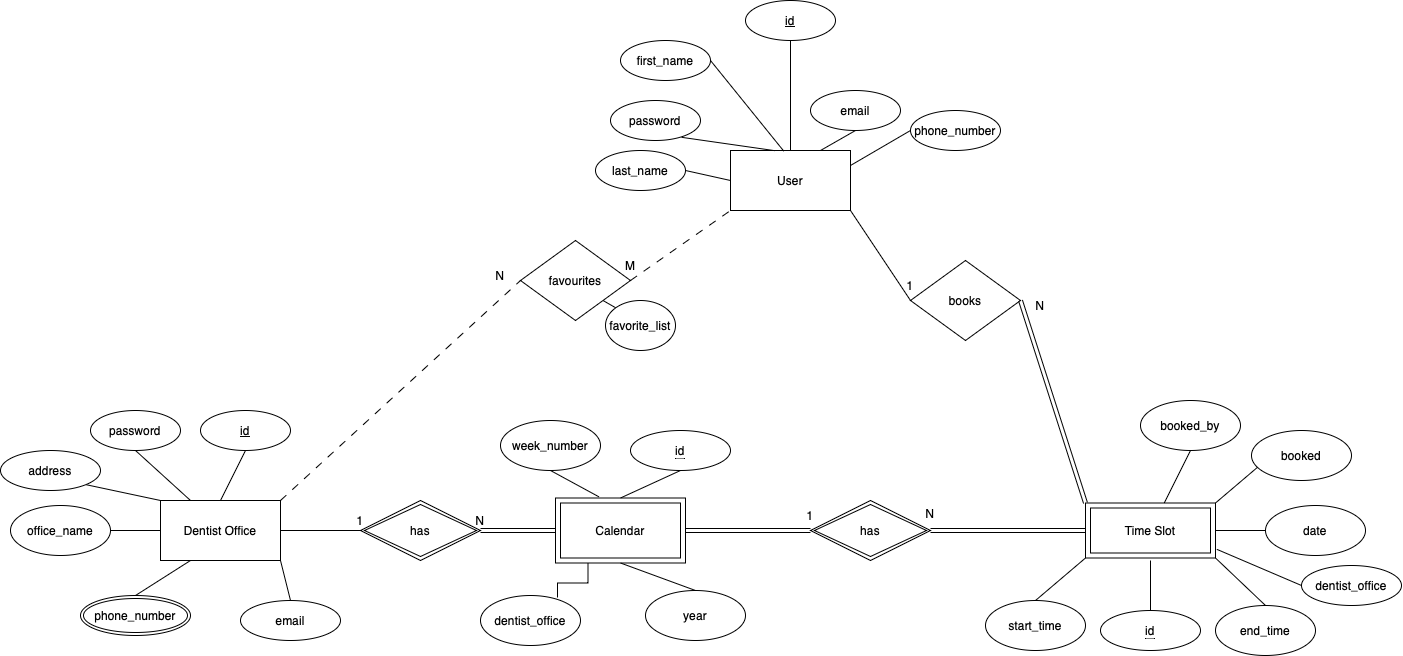

The diagram above was exported from draw.io. Its source (the exported page's mxGraphModel, read from the mxfile embedded in the PNG):
<mxGraphModel dx="2150" dy="2214" grid="1" gridSize="10" guides="1" tooltips="1" connect="1" arrows="1" fold="1" page="1" pageScale="1" pageWidth="827" pageHeight="1169" math="0" shadow="0">
  <root>
    <mxCell id="0" />
    <mxCell id="1" parent="0" />
    <mxCell id="PxJ4NTsI8p2x0rD4E_pd-1" value="Dentist Office" style="rounded=0;whiteSpace=wrap;html=1;" parent="1" vertex="1">
      <mxGeometry x="50" y="130" width="120" height="60" as="geometry" />
    </mxCell>
    <mxCell id="PxJ4NTsI8p2x0rD4E_pd-3" value="User" style="rounded=0;whiteSpace=wrap;html=1;" parent="1" vertex="1">
      <mxGeometry x="620" y="-220" width="120" height="60" as="geometry" />
    </mxCell>
    <mxCell id="PxJ4NTsI8p2x0rD4E_pd-7" value="" style="endArrow=none;html=1;rounded=0;exitX=1;exitY=0.5;exitDx=0;exitDy=0;entryX=0;entryY=0.5;entryDx=0;entryDy=0;" parent="1" source="PxJ4NTsI8p2x0rD4E_pd-1" target="VqvUbCvw7loDg3aWfsCU-10" edge="1">
      <mxGeometry width="50" height="50" relative="1" as="geometry">
        <mxPoint x="200" y="210" as="sourcePoint" />
        <mxPoint x="250" y="120" as="targetPoint" />
        <Array as="points" />
      </mxGeometry>
    </mxCell>
    <mxCell id="PxJ4NTsI8p2x0rD4E_pd-10" value="" style="endArrow=none;html=1;rounded=0;entryX=0;entryY=0.5;entryDx=0;entryDy=0;exitX=1;exitY=0.5;exitDx=0;exitDy=0;shape=link;" parent="1" source="VqvUbCvw7loDg3aWfsCU-10" edge="1">
      <mxGeometry width="50" height="50" relative="1" as="geometry">
        <mxPoint x="365" y="140" as="sourcePoint" />
        <mxPoint x="450" y="160" as="targetPoint" />
      </mxGeometry>
    </mxCell>
    <mxCell id="6ifHRzykw-1yjHyYREuH-9" style="rounded=0;orthogonalLoop=1;jettySize=auto;html=1;exitX=0.5;exitY=1;exitDx=0;exitDy=0;entryX=0.25;entryY=0;entryDx=0;entryDy=0;endArrow=none;endFill=0;" parent="1" source="6ifHRzykw-1yjHyYREuH-8" target="PxJ4NTsI8p2x0rD4E_pd-1" edge="1">
      <mxGeometry relative="1" as="geometry">
        <mxPoint x="165" y="40" as="targetPoint" />
      </mxGeometry>
    </mxCell>
    <mxCell id="6ifHRzykw-1yjHyYREuH-8" value="password" style="ellipse;whiteSpace=wrap;html=1;" parent="1" vertex="1">
      <mxGeometry x="-20" y="40" width="90" height="40" as="geometry" />
    </mxCell>
    <mxCell id="NfZlsMc8hpyyQiPKfKQf-10" value="&lt;u&gt;id&lt;/u&gt;" style="ellipse;whiteSpace=wrap;html=1;" parent="1" vertex="1">
      <mxGeometry x="90" y="40" width="90" height="40" as="geometry" />
    </mxCell>
    <mxCell id="PxJ4NTsI8p2x0rD4E_pd-16" value="office_name" style="ellipse;whiteSpace=wrap;html=1;" parent="1" vertex="1">
      <mxGeometry x="-100" y="135" width="100" height="50" as="geometry" />
    </mxCell>
    <mxCell id="PxJ4NTsI8p2x0rD4E_pd-21" value="" style="endArrow=none;html=1;rounded=0;exitX=1;exitY=0.5;exitDx=0;exitDy=0;entryX=0;entryY=0.5;entryDx=0;entryDy=0;" parent="1" source="PxJ4NTsI8p2x0rD4E_pd-16" target="PxJ4NTsI8p2x0rD4E_pd-1" edge="1">
      <mxGeometry width="50" height="50" relative="1" as="geometry">
        <mxPoint y="200" as="sourcePoint" />
        <mxPoint x="50" y="150" as="targetPoint" />
      </mxGeometry>
    </mxCell>
    <mxCell id="NfZlsMc8hpyyQiPKfKQf-14" style="rounded=0;orthogonalLoop=1;jettySize=auto;html=1;exitX=1;exitY=1;exitDx=0;exitDy=0;entryX=0;entryY=0;entryDx=0;entryDy=0;endArrow=none;endFill=0;" parent="1" source="NfZlsMc8hpyyQiPKfKQf-13" target="PxJ4NTsI8p2x0rD4E_pd-1" edge="1">
      <mxGeometry relative="1" as="geometry" />
    </mxCell>
    <mxCell id="NfZlsMc8hpyyQiPKfKQf-13" value="address" style="ellipse;whiteSpace=wrap;html=1;" parent="1" vertex="1">
      <mxGeometry x="-110" y="80" width="100" height="40" as="geometry" />
    </mxCell>
    <mxCell id="PxJ4NTsI8p2x0rD4E_pd-27" value="" style="endArrow=none;html=1;rounded=0;exitX=1;exitY=0.5;exitDx=0;exitDy=0;shape=link;entryX=0;entryY=0.5;entryDx=0;entryDy=0;" parent="1" target="VqvUbCvw7loDg3aWfsCU-11" edge="1">
      <mxGeometry width="50" height="50" relative="1" as="geometry">
        <mxPoint x="570" y="160" as="sourcePoint" />
        <mxPoint x="730" y="190" as="targetPoint" />
      </mxGeometry>
    </mxCell>
    <mxCell id="PxJ4NTsI8p2x0rD4E_pd-40" value="books" style="rhombus;whiteSpace=wrap;html=1;" parent="1" vertex="1">
      <mxGeometry x="800" y="-110" width="110" height="80" as="geometry" />
    </mxCell>
    <mxCell id="PxJ4NTsI8p2x0rD4E_pd-43" value="" style="endArrow=none;html=1;rounded=0;entryX=1;entryY=1;entryDx=0;entryDy=0;exitX=0;exitY=0.5;exitDx=0;exitDy=0;" parent="1" source="PxJ4NTsI8p2x0rD4E_pd-40" target="PxJ4NTsI8p2x0rD4E_pd-3" edge="1">
      <mxGeometry width="50" height="50" relative="1" as="geometry">
        <mxPoint x="70" y="550" as="sourcePoint" />
        <mxPoint x="-140" y="960" as="targetPoint" />
      </mxGeometry>
    </mxCell>
    <mxCell id="PxJ4NTsI8p2x0rD4E_pd-50" style="rounded=0;orthogonalLoop=1;jettySize=auto;html=1;exitX=0.5;exitY=1;exitDx=0;exitDy=0;entryX=0.75;entryY=0;entryDx=0;entryDy=0;endArrow=none;endFill=0;" parent="1" source="VqvUbCvw7loDg3aWfsCU-50" target="PxJ4NTsI8p2x0rD4E_pd-3" edge="1">
      <mxGeometry relative="1" as="geometry">
        <mxPoint x="55" y="460" as="targetPoint" />
        <mxPoint x="785" y="-260" as="sourcePoint" />
      </mxGeometry>
    </mxCell>
    <mxCell id="PxJ4NTsI8p2x0rD4E_pd-52" style="rounded=0;orthogonalLoop=1;jettySize=auto;html=1;exitX=0.5;exitY=1;exitDx=0;exitDy=0;entryX=0.5;entryY=0;entryDx=0;entryDy=0;endArrow=none;endFill=0;" parent="1" source="PxJ4NTsI8p2x0rD4E_pd-53" target="PxJ4NTsI8p2x0rD4E_pd-3" edge="1">
      <mxGeometry relative="1" as="geometry">
        <mxPoint x="55" y="460" as="targetPoint" />
      </mxGeometry>
    </mxCell>
    <mxCell id="PxJ4NTsI8p2x0rD4E_pd-53" value="&lt;u&gt;id&lt;/u&gt;" style="ellipse;whiteSpace=wrap;html=1;" parent="1" vertex="1">
      <mxGeometry x="635" y="-370" width="90" height="40" as="geometry" />
    </mxCell>
    <mxCell id="PxJ4NTsI8p2x0rD4E_pd-55" style="rounded=0;orthogonalLoop=1;jettySize=auto;html=1;exitX=0.789;exitY=0.92;exitDx=0;exitDy=0;entryX=0.37;entryY=0.003;entryDx=0;entryDy=0;endArrow=none;endFill=0;entryPerimeter=0;exitPerimeter=0;" parent="1" source="VqvUbCvw7loDg3aWfsCU-52" target="PxJ4NTsI8p2x0rD4E_pd-3" edge="1">
      <mxGeometry relative="1" as="geometry">
        <mxPoint x="570" y="-270" as="sourcePoint" />
        <mxPoint x="-560" y="960" as="targetPoint" />
      </mxGeometry>
    </mxCell>
    <mxCell id="NfZlsMc8hpyyQiPKfKQf-40" value="1" style="text;html=1;align=center;verticalAlign=middle;whiteSpace=wrap;rounded=0;" parent="1" vertex="1">
      <mxGeometry x="220" y="135" width="60" height="30" as="geometry" />
    </mxCell>
    <mxCell id="NfZlsMc8hpyyQiPKfKQf-49" value="N" style="text;html=1;align=center;verticalAlign=middle;whiteSpace=wrap;rounded=0;" parent="1" vertex="1">
      <mxGeometry x="340" y="135" width="60" height="30" as="geometry" />
    </mxCell>
    <mxCell id="VqvUbCvw7loDg3aWfsCU-2" style="rounded=0;orthogonalLoop=1;jettySize=auto;html=1;exitX=0.5;exitY=1;exitDx=0;exitDy=0;entryX=0.5;entryY=0;entryDx=0;entryDy=0;endArrow=none;endFill=0;" parent="1" source="NfZlsMc8hpyyQiPKfKQf-10" target="PxJ4NTsI8p2x0rD4E_pd-1" edge="1">
      <mxGeometry relative="1" as="geometry">
        <mxPoint x="175" y="90" as="sourcePoint" />
        <mxPoint x="150" y="140" as="targetPoint" />
      </mxGeometry>
    </mxCell>
    <mxCell id="VqvUbCvw7loDg3aWfsCU-6" value="" style="endArrow=none;html=1;rounded=0;exitX=0.5;exitY=0;exitDx=0;exitDy=0;entryX=0.25;entryY=1;entryDx=0;entryDy=0;" parent="1" source="VqvUbCvw7loDg3aWfsCU-8" target="PxJ4NTsI8p2x0rD4E_pd-1" edge="1">
      <mxGeometry width="50" height="50" relative="1" as="geometry">
        <mxPoint x="45" y="229" as="sourcePoint" />
        <mxPoint x="50" y="190" as="targetPoint" />
      </mxGeometry>
    </mxCell>
    <mxCell id="VqvUbCvw7loDg3aWfsCU-8" value="phone_number" style="ellipse;shape=doubleEllipse;margin=3;whiteSpace=wrap;html=1;align=center;" parent="1" vertex="1">
      <mxGeometry x="-30" y="225" width="110" height="40" as="geometry" />
    </mxCell>
    <mxCell id="VqvUbCvw7loDg3aWfsCU-10" value="has" style="shape=rhombus;double=1;perimeter=rhombusPerimeter;whiteSpace=wrap;html=1;align=center;" parent="1" vertex="1">
      <mxGeometry x="250" y="130" width="120" height="60" as="geometry" />
    </mxCell>
    <mxCell id="VqvUbCvw7loDg3aWfsCU-11" value="has" style="shape=rhombus;double=1;perimeter=rhombusPerimeter;whiteSpace=wrap;html=1;align=center;" parent="1" vertex="1">
      <mxGeometry x="700" y="130" width="120" height="60" as="geometry" />
    </mxCell>
    <mxCell id="VqvUbCvw7loDg3aWfsCU-12" value="Time Slot" style="shape=ext;margin=3;double=1;whiteSpace=wrap;html=1;align=center;" parent="1" vertex="1">
      <mxGeometry x="975" y="132.5" width="130" height="55" as="geometry" />
    </mxCell>
    <mxCell id="587u60qLzo7t8P8L7QpE-5" style="edgeStyle=orthogonalEdgeStyle;rounded=0;orthogonalLoop=1;jettySize=auto;html=1;exitX=0.25;exitY=1;exitDx=0;exitDy=0;entryX=0.77;entryY=0.04;entryDx=0;entryDy=0;endArrow=none;endFill=0;entryPerimeter=0;" edge="1" parent="1" source="VqvUbCvw7loDg3aWfsCU-13" target="587u60qLzo7t8P8L7QpE-4">
      <mxGeometry relative="1" as="geometry" />
    </mxCell>
    <mxCell id="VqvUbCvw7loDg3aWfsCU-13" value="Calendar" style="shape=ext;margin=3;double=1;whiteSpace=wrap;html=1;align=center;" parent="1" vertex="1">
      <mxGeometry x="445" y="127.5" width="130" height="65" as="geometry" />
    </mxCell>
    <mxCell id="VqvUbCvw7loDg3aWfsCU-17" style="rounded=0;orthogonalLoop=1;jettySize=auto;html=1;exitX=0.5;exitY=1;exitDx=0;exitDy=0;entryX=0.5;entryY=0;entryDx=0;entryDy=0;endArrow=none;endFill=0;" parent="1" target="VqvUbCvw7loDg3aWfsCU-13" edge="1">
      <mxGeometry relative="1" as="geometry">
        <mxPoint x="570" y="100" as="sourcePoint" />
        <mxPoint x="120" y="140" as="targetPoint" />
      </mxGeometry>
    </mxCell>
    <mxCell id="VqvUbCvw7loDg3aWfsCU-18" value="" style="endArrow=none;html=1;rounded=0;exitX=1;exitY=0.5;exitDx=0;exitDy=0;shape=link;entryX=0;entryY=0.5;entryDx=0;entryDy=0;" parent="1" source="VqvUbCvw7loDg3aWfsCU-11" target="VqvUbCvw7loDg3aWfsCU-12" edge="1">
      <mxGeometry width="50" height="50" relative="1" as="geometry">
        <mxPoint x="875" y="160" as="sourcePoint" />
        <mxPoint x="765" y="170" as="targetPoint" />
      </mxGeometry>
    </mxCell>
    <mxCell id="VqvUbCvw7loDg3aWfsCU-19" value="N" style="text;html=1;align=center;verticalAlign=middle;whiteSpace=wrap;rounded=0;" parent="1" vertex="1">
      <mxGeometry x="790" y="127.5" width="60" height="30" as="geometry" />
    </mxCell>
    <mxCell id="VqvUbCvw7loDg3aWfsCU-21" value="1" style="text;html=1;align=center;verticalAlign=middle;whiteSpace=wrap;rounded=0;" parent="1" vertex="1">
      <mxGeometry x="670" y="130" width="60" height="30" as="geometry" />
    </mxCell>
    <mxCell id="VqvUbCvw7loDg3aWfsCU-23" style="rounded=0;orthogonalLoop=1;jettySize=auto;html=1;exitX=0.5;exitY=0;exitDx=0;exitDy=0;endArrow=none;endFill=0;" parent="1" edge="1">
      <mxGeometry relative="1" as="geometry">
        <mxPoint x="1040" y="240" as="sourcePoint" />
        <mxPoint x="1040" y="190" as="targetPoint" />
      </mxGeometry>
    </mxCell>
    <mxCell id="VqvUbCvw7loDg3aWfsCU-25" value="end_time" style="ellipse;whiteSpace=wrap;html=1;" parent="1" vertex="1">
      <mxGeometry x="1105" y="235" width="100" height="50" as="geometry" />
    </mxCell>
    <mxCell id="VqvUbCvw7loDg3aWfsCU-26" value="start_time" style="ellipse;whiteSpace=wrap;html=1;" parent="1" vertex="1">
      <mxGeometry x="875" y="230" width="100" height="50" as="geometry" />
    </mxCell>
    <mxCell id="VqvUbCvw7loDg3aWfsCU-28" value="" style="endArrow=none;html=1;rounded=0;exitX=0.5;exitY=0;exitDx=0;exitDy=0;entryX=0;entryY=1;entryDx=0;entryDy=0;" parent="1" source="VqvUbCvw7loDg3aWfsCU-26" target="VqvUbCvw7loDg3aWfsCU-12" edge="1">
      <mxGeometry width="50" height="50" relative="1" as="geometry">
        <mxPoint x="65" y="240" as="sourcePoint" />
        <mxPoint x="105" y="210" as="targetPoint" />
        <Array as="points" />
      </mxGeometry>
    </mxCell>
    <mxCell id="VqvUbCvw7loDg3aWfsCU-29" value="" style="endArrow=none;html=1;rounded=0;exitX=0.5;exitY=0;exitDx=0;exitDy=0;entryX=1;entryY=1;entryDx=0;entryDy=0;" parent="1" source="VqvUbCvw7loDg3aWfsCU-25" target="VqvUbCvw7loDg3aWfsCU-12" edge="1">
      <mxGeometry width="50" height="50" relative="1" as="geometry">
        <mxPoint x="75" y="250" as="sourcePoint" />
        <mxPoint x="125" y="210" as="targetPoint" />
      </mxGeometry>
    </mxCell>
    <mxCell id="VqvUbCvw7loDg3aWfsCU-30" value="date" style="ellipse;whiteSpace=wrap;html=1;" parent="1" vertex="1">
      <mxGeometry x="1155" y="135" width="100" height="50" as="geometry" />
    </mxCell>
    <mxCell id="VqvUbCvw7loDg3aWfsCU-33" value="" style="endArrow=none;html=1;rounded=0;exitX=0;exitY=0.5;exitDx=0;exitDy=0;entryX=1;entryY=0.5;entryDx=0;entryDy=0;" parent="1" source="VqvUbCvw7loDg3aWfsCU-30" target="VqvUbCvw7loDg3aWfsCU-12" edge="1">
      <mxGeometry width="50" height="50" relative="1" as="geometry">
        <mxPoint x="1165" y="245" as="sourcePoint" />
        <mxPoint x="1115" y="198" as="targetPoint" />
      </mxGeometry>
    </mxCell>
    <mxCell id="VqvUbCvw7loDg3aWfsCU-34" value="" style="endArrow=none;html=1;rounded=0;entryX=1;entryY=0;entryDx=0;entryDy=0;" parent="1" target="VqvUbCvw7loDg3aWfsCU-12" edge="1">
      <mxGeometry width="50" height="50" relative="1" as="geometry">
        <mxPoint x="1155" y="90" as="sourcePoint" />
        <mxPoint x="1125" y="208" as="targetPoint" />
      </mxGeometry>
    </mxCell>
    <mxCell id="VqvUbCvw7loDg3aWfsCU-35" value="booked" style="ellipse;whiteSpace=wrap;html=1;" parent="1" vertex="1">
      <mxGeometry x="1141" y="60" width="100" height="50" as="geometry" />
    </mxCell>
    <mxCell id="VqvUbCvw7loDg3aWfsCU-36" value="1" style="text;html=1;align=center;verticalAlign=middle;whiteSpace=wrap;rounded=0;" parent="1" vertex="1">
      <mxGeometry x="770" y="-100" width="60" height="30" as="geometry" />
    </mxCell>
    <mxCell id="VqvUbCvw7loDg3aWfsCU-37" value="N" style="text;html=1;align=center;verticalAlign=middle;whiteSpace=wrap;rounded=0;" parent="1" vertex="1">
      <mxGeometry x="900" y="-80" width="60" height="30" as="geometry" />
    </mxCell>
    <mxCell id="VqvUbCvw7loDg3aWfsCU-38" value="week_number" style="ellipse;whiteSpace=wrap;html=1;" parent="1" vertex="1">
      <mxGeometry x="390" y="50" width="100" height="50" as="geometry" />
    </mxCell>
    <mxCell id="VqvUbCvw7loDg3aWfsCU-39" style="rounded=0;orthogonalLoop=1;jettySize=auto;html=1;exitX=0.5;exitY=1;exitDx=0;exitDy=0;endArrow=none;endFill=0;entryX=0.335;entryY=-0.017;entryDx=0;entryDy=0;entryPerimeter=0;" parent="1" source="VqvUbCvw7loDg3aWfsCU-38" target="VqvUbCvw7loDg3aWfsCU-13" edge="1">
      <mxGeometry relative="1" as="geometry">
        <mxPoint x="580" y="110" as="sourcePoint" />
        <mxPoint x="500" y="130" as="targetPoint" />
      </mxGeometry>
    </mxCell>
    <mxCell id="VqvUbCvw7loDg3aWfsCU-42" value="" style="endArrow=none;html=1;rounded=0;exitX=1;exitY=0.5;exitDx=0;exitDy=0;shape=link;entryX=0;entryY=0;entryDx=0;entryDy=0;" parent="1" source="PxJ4NTsI8p2x0rD4E_pd-40" target="VqvUbCvw7loDg3aWfsCU-12" edge="1">
      <mxGeometry width="50" height="50" relative="1" as="geometry">
        <mxPoint x="830" y="170" as="sourcePoint" />
        <mxPoint x="930" y="170" as="targetPoint" />
      </mxGeometry>
    </mxCell>
    <mxCell id="VqvUbCvw7loDg3aWfsCU-43" value="favourites" style="rhombus;whiteSpace=wrap;html=1;" parent="1" vertex="1">
      <mxGeometry x="410" y="-130" width="110" height="80" as="geometry" />
    </mxCell>
    <mxCell id="VqvUbCvw7loDg3aWfsCU-44" value="" style="endArrow=none;html=1;rounded=0;entryX=0;entryY=1;entryDx=0;entryDy=0;exitX=1;exitY=0.5;exitDx=0;exitDy=0;dashed=1;dashPattern=8 8;" parent="1" source="VqvUbCvw7loDg3aWfsCU-43" target="PxJ4NTsI8p2x0rD4E_pd-3" edge="1">
      <mxGeometry width="50" height="50" relative="1" as="geometry">
        <mxPoint x="810" y="-60" as="sourcePoint" />
        <mxPoint x="750" y="-180" as="targetPoint" />
      </mxGeometry>
    </mxCell>
    <mxCell id="VqvUbCvw7loDg3aWfsCU-45" value="" style="endArrow=none;html=1;rounded=0;entryX=0;entryY=0.5;entryDx=0;entryDy=0;exitX=1;exitY=0;exitDx=0;exitDy=0;dashed=1;dashPattern=8 8;" parent="1" source="PxJ4NTsI8p2x0rD4E_pd-1" target="VqvUbCvw7loDg3aWfsCU-43" edge="1">
      <mxGeometry width="50" height="50" relative="1" as="geometry">
        <mxPoint x="820" y="-50" as="sourcePoint" />
        <mxPoint x="760" y="-170" as="targetPoint" />
      </mxGeometry>
    </mxCell>
    <mxCell id="VqvUbCvw7loDg3aWfsCU-46" value="M" style="text;html=1;align=center;verticalAlign=middle;whiteSpace=wrap;rounded=0;" parent="1" vertex="1">
      <mxGeometry x="490" y="-120" width="60" height="30" as="geometry" />
    </mxCell>
    <mxCell id="VqvUbCvw7loDg3aWfsCU-47" value="N" style="text;html=1;align=center;verticalAlign=middle;whiteSpace=wrap;rounded=0;" parent="1" vertex="1">
      <mxGeometry x="360" y="-110" width="60" height="30" as="geometry" />
    </mxCell>
    <mxCell id="VqvUbCvw7loDg3aWfsCU-48" value="&lt;span style=&quot;border-bottom: 1px dotted&quot;&gt;id&lt;/span&gt;" style="ellipse;whiteSpace=wrap;html=1;align=center;" parent="1" vertex="1">
      <mxGeometry x="520" y="60" width="100" height="40" as="geometry" />
    </mxCell>
    <mxCell id="VqvUbCvw7loDg3aWfsCU-49" value="&lt;span style=&quot;border-bottom: 1px dotted&quot;&gt;id&lt;/span&gt;" style="ellipse;whiteSpace=wrap;html=1;align=center;" parent="1" vertex="1">
      <mxGeometry x="990" y="240" width="100" height="40" as="geometry" />
    </mxCell>
    <mxCell id="VqvUbCvw7loDg3aWfsCU-50" value="email" style="ellipse;whiteSpace=wrap;html=1;" parent="1" vertex="1">
      <mxGeometry x="700" y="-280" width="90" height="40" as="geometry" />
    </mxCell>
    <mxCell id="VqvUbCvw7loDg3aWfsCU-51" value="phone_number" style="ellipse;whiteSpace=wrap;html=1;" parent="1" vertex="1">
      <mxGeometry x="800" y="-260" width="90" height="40" as="geometry" />
    </mxCell>
    <mxCell id="VqvUbCvw7loDg3aWfsCU-52" value="password" style="ellipse;whiteSpace=wrap;html=1;" parent="1" vertex="1">
      <mxGeometry x="500" y="-270" width="90" height="40" as="geometry" />
    </mxCell>
    <mxCell id="VqvUbCvw7loDg3aWfsCU-53" style="rounded=0;orthogonalLoop=1;jettySize=auto;html=1;exitX=0;exitY=0.5;exitDx=0;exitDy=0;entryX=1;entryY=0.25;entryDx=0;entryDy=0;endArrow=none;endFill=0;" parent="1" source="VqvUbCvw7loDg3aWfsCU-51" target="PxJ4NTsI8p2x0rD4E_pd-3" edge="1">
      <mxGeometry relative="1" as="geometry">
        <mxPoint x="720" y="-210" as="targetPoint" />
        <mxPoint x="755" y="-230" as="sourcePoint" />
      </mxGeometry>
    </mxCell>
    <mxCell id="VqvUbCvw7loDg3aWfsCU-54" value="last_name" style="ellipse;whiteSpace=wrap;html=1;" parent="1" vertex="1">
      <mxGeometry x="485" y="-220" width="90" height="40" as="geometry" />
    </mxCell>
    <mxCell id="VqvUbCvw7loDg3aWfsCU-55" value="first_name" style="ellipse;whiteSpace=wrap;html=1;" parent="1" vertex="1">
      <mxGeometry x="510" y="-330" width="90" height="40" as="geometry" />
    </mxCell>
    <mxCell id="VqvUbCvw7loDg3aWfsCU-56" style="rounded=0;orthogonalLoop=1;jettySize=auto;html=1;exitX=1;exitY=0.5;exitDx=0;exitDy=0;entryX=0.445;entryY=0.013;entryDx=0;entryDy=0;endArrow=none;endFill=0;entryPerimeter=0;" parent="1" source="VqvUbCvw7loDg3aWfsCU-55" target="PxJ4NTsI8p2x0rD4E_pd-3" edge="1">
      <mxGeometry relative="1" as="geometry">
        <mxPoint x="581" y="-223" as="sourcePoint" />
        <mxPoint x="674" y="-210" as="targetPoint" />
      </mxGeometry>
    </mxCell>
    <mxCell id="VqvUbCvw7loDg3aWfsCU-57" style="rounded=0;orthogonalLoop=1;jettySize=auto;html=1;exitX=1;exitY=0.5;exitDx=0;exitDy=0;entryX=0;entryY=0.5;entryDx=0;entryDy=0;endArrow=none;endFill=0;" parent="1" source="VqvUbCvw7loDg3aWfsCU-54" target="PxJ4NTsI8p2x0rD4E_pd-3" edge="1">
      <mxGeometry relative="1" as="geometry">
        <mxPoint x="591" y="-213" as="sourcePoint" />
        <mxPoint x="684" y="-200" as="targetPoint" />
      </mxGeometry>
    </mxCell>
    <mxCell id="OKOP_9z9s7PjuIeHejSL-2" value="year" style="ellipse;whiteSpace=wrap;html=1;" parent="1" vertex="1">
      <mxGeometry x="535" y="220" width="100" height="50" as="geometry" />
    </mxCell>
    <mxCell id="OKOP_9z9s7PjuIeHejSL-3" value="email" style="ellipse;whiteSpace=wrap;html=1;" parent="1" vertex="1">
      <mxGeometry x="130" y="230" width="100" height="40" as="geometry" />
    </mxCell>
    <mxCell id="OKOP_9z9s7PjuIeHejSL-4" value="dentist_office" style="ellipse;whiteSpace=wrap;html=1;align=center;" parent="1" vertex="1">
      <mxGeometry x="1191" y="195" width="100" height="40" as="geometry" />
    </mxCell>
    <mxCell id="OKOP_9z9s7PjuIeHejSL-5" value="" style="endArrow=none;html=1;rounded=0;entryX=0;entryY=0.5;entryDx=0;entryDy=0;exitX=1.01;exitY=0.842;exitDx=0;exitDy=0;exitPerimeter=0;" parent="1" source="VqvUbCvw7loDg3aWfsCU-12" target="OKOP_9z9s7PjuIeHejSL-4" edge="1">
      <mxGeometry width="50" height="50" relative="1" as="geometry">
        <mxPoint x="980" y="140" as="sourcePoint" />
        <mxPoint x="1030" y="90" as="targetPoint" />
      </mxGeometry>
    </mxCell>
    <mxCell id="OKOP_9z9s7PjuIeHejSL-6" value="" style="endArrow=none;html=1;rounded=0;exitX=0.5;exitY=0;exitDx=0;exitDy=0;entryX=0.5;entryY=1;entryDx=0;entryDy=0;" parent="1" source="OKOP_9z9s7PjuIeHejSL-2" target="VqvUbCvw7loDg3aWfsCU-13" edge="1">
      <mxGeometry width="50" height="50" relative="1" as="geometry">
        <mxPoint x="560" y="170" as="sourcePoint" />
        <mxPoint x="610" y="120" as="targetPoint" />
      </mxGeometry>
    </mxCell>
    <mxCell id="OKOP_9z9s7PjuIeHejSL-7" value="" style="endArrow=none;html=1;rounded=0;exitX=0.5;exitY=0;exitDx=0;exitDy=0;entryX=1;entryY=1;entryDx=0;entryDy=0;" parent="1" source="OKOP_9z9s7PjuIeHejSL-3" target="PxJ4NTsI8p2x0rD4E_pd-1" edge="1">
      <mxGeometry width="50" height="50" relative="1" as="geometry">
        <mxPoint x="190" y="170" as="sourcePoint" />
        <mxPoint x="240" y="120" as="targetPoint" />
      </mxGeometry>
    </mxCell>
    <mxCell id="OKOP_9z9s7PjuIeHejSL-8" value="favorite_list" style="ellipse;whiteSpace=wrap;html=1;" parent="1" vertex="1">
      <mxGeometry x="495" y="-70" width="70" height="50" as="geometry" />
    </mxCell>
    <mxCell id="OKOP_9z9s7PjuIeHejSL-9" value="" style="endArrow=none;html=1;rounded=0;entryX=0;entryY=0;entryDx=0;entryDy=0;exitX=1;exitY=1;exitDx=0;exitDy=0;" parent="1" source="VqvUbCvw7loDg3aWfsCU-43" target="OKOP_9z9s7PjuIeHejSL-8" edge="1">
      <mxGeometry width="50" height="50" relative="1" as="geometry">
        <mxPoint x="400" y="40" as="sourcePoint" />
        <mxPoint x="450" y="-10" as="targetPoint" />
      </mxGeometry>
    </mxCell>
    <mxCell id="587u60qLzo7t8P8L7QpE-2" style="rounded=0;orthogonalLoop=1;jettySize=auto;html=1;exitX=0.5;exitY=1;exitDx=0;exitDy=0;endArrow=none;endFill=0;" edge="1" parent="1" source="587u60qLzo7t8P8L7QpE-1" target="VqvUbCvw7loDg3aWfsCU-12">
      <mxGeometry relative="1" as="geometry" />
    </mxCell>
    <mxCell id="587u60qLzo7t8P8L7QpE-1" value="booked_by" style="ellipse;whiteSpace=wrap;html=1;" vertex="1" parent="1">
      <mxGeometry x="1030" y="30" width="100" height="50" as="geometry" />
    </mxCell>
    <mxCell id="587u60qLzo7t8P8L7QpE-4" value="dentist_office" style="ellipse;whiteSpace=wrap;html=1;" vertex="1" parent="1">
      <mxGeometry x="370" y="225" width="100" height="50" as="geometry" />
    </mxCell>
  </root>
</mxGraphModel>